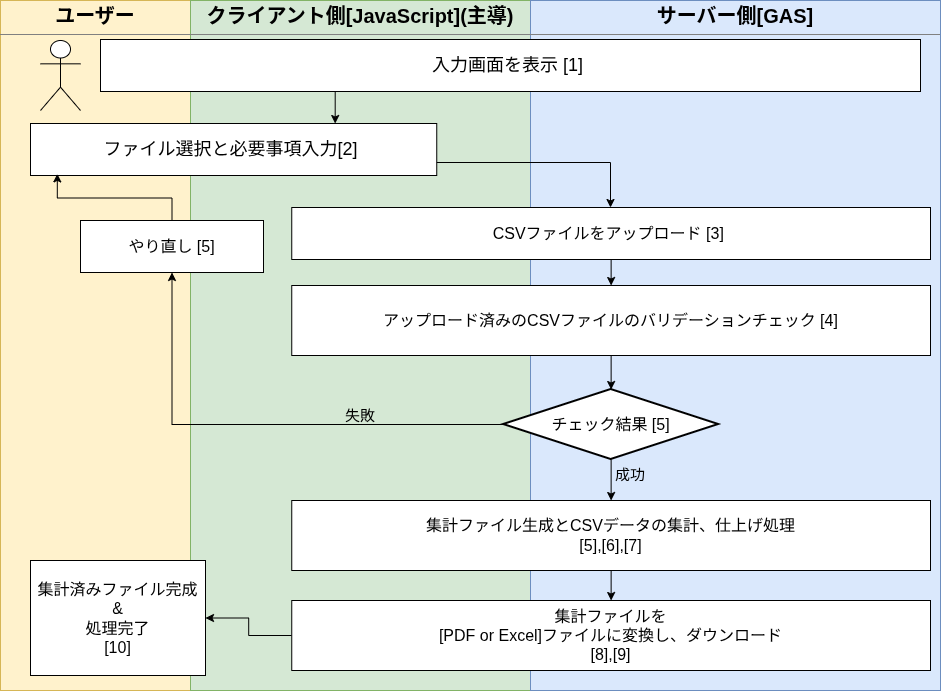

The diagram above was exported from draw.io. Its source (the exported page's mxGraphModel, read from the mxfile embedded in the PNG):
<mxGraphModel dx="1127" dy="734" grid="1" gridSize="10" guides="1" tooltips="1" connect="1" arrows="1" fold="1" page="1" pageScale="1" pageWidth="827" pageHeight="1169" background="light-dark(#ffffff, #121212)" math="0" shadow="0">
  <root>
    <mxCell id="0" />
    <mxCell id="1" parent="0" />
    <mxCell id="oiYZ9e3vJ6bBHwCPT_A7-1" parent="1" style="verticalAlign=top;align=left;overflow=fill;html=1;whiteSpace=wrap;fillColor=#fff2cc;strokeColor=#d6b656;" value="&lt;p style=&quot;margin:0px;margin-top:4px;text-align:center;&quot;&gt;&lt;b&gt;&lt;font style=&quot;font-size: 20px;&quot;&gt;ユーザー&lt;/font&gt;&lt;/b&gt;&lt;/p&gt;&lt;hr size=&quot;1&quot; style=&quot;border-style:solid;&quot;&gt;&lt;div style=&quot;height:2px;&quot;&gt;&lt;/div&gt;" vertex="1">
      <mxGeometry height="690" width="190" x="230" y="40" as="geometry" />
    </mxCell>
    <mxCell id="oiYZ9e3vJ6bBHwCPT_A7-2" parent="1" style="verticalAlign=top;align=left;overflow=fill;html=1;whiteSpace=wrap;fillColor=#d5e8d4;strokeColor=#82b366;" value="&lt;p style=&quot;margin:0px;margin-top:4px;text-align:center;&quot;&gt;&lt;b&gt;&lt;font style=&quot;font-size: 20px;&quot;&gt;クライアント側[JavaScript](主導)&lt;/font&gt;&lt;/b&gt;&lt;/p&gt;&lt;hr size=&quot;1&quot; style=&quot;border-style:solid;&quot;&gt;&lt;div style=&quot;height:2px;&quot;&gt;&lt;/div&gt;" vertex="1">
      <mxGeometry height="690" width="340" x="420" y="40" as="geometry" />
    </mxCell>
    <mxCell id="oiYZ9e3vJ6bBHwCPT_A7-3" parent="1" style="verticalAlign=top;align=left;overflow=fill;html=1;whiteSpace=wrap;fillColor=#dae8fc;strokeColor=#6c8ebf;" value="&lt;p style=&quot;margin:0px;margin-top:4px;text-align:center;&quot;&gt;&lt;b&gt;&lt;font style=&quot;font-size: 20px;&quot;&gt;サーバー側[GAS]&lt;/font&gt;&lt;/b&gt;&lt;/p&gt;&lt;hr size=&quot;1&quot; style=&quot;border-style:solid;&quot;&gt;&lt;div style=&quot;height:2px;&quot;&gt;&lt;/div&gt;" vertex="1">
      <mxGeometry height="690" width="410" x="760" y="40" as="geometry" />
    </mxCell>
    <mxCell id="28J-rYQVwx60aSZ8XAzN-1" parent="1" style="shape=umlActor;verticalLabelPosition=bottom;verticalAlign=top;html=1;labelPerimeter=1;" value="" vertex="1">
      <mxGeometry height="70" width="40" x="270" y="80" as="geometry" />
    </mxCell>
    <mxCell id="6FL-tAz2G3QAIu2_lsnE-20" edge="1" parent="1" source="28J-rYQVwx60aSZ8XAzN-3" style="edgeStyle=orthogonalEdgeStyle;rounded=0;orthogonalLoop=1;jettySize=auto;html=1;exitX=0.5;exitY=1;exitDx=0;exitDy=0;entryX=0.5;entryY=0;entryDx=0;entryDy=0;defaultLabelBackgroundColor=page;" target="S7HgnHRNfkSmRttGTtKE-25">
      <mxGeometry relative="1" as="geometry" />
    </mxCell>
    <mxCell id="28J-rYQVwx60aSZ8XAzN-3" parent="1" style="html=1;whiteSpace=wrap;fontSize=16;" value="CSVファイルをアップロード [3]&amp;nbsp;" vertex="1">
      <mxGeometry height="52" width="638.75" x="521.25" y="247" as="geometry" />
    </mxCell>
    <mxCell id="Sg9tS_6JhkTn72ZYQ2QI-20" parent="1" style="html=1;whiteSpace=wrap;fontSize=16;" value="やり直し [5]" vertex="1">
      <mxGeometry height="52" width="183" x="310" y="260" as="geometry" />
    </mxCell>
    <mxCell id="6FL-tAz2G3QAIu2_lsnE-12" edge="1" parent="1" source="S7HgnHRNfkSmRttGTtKE-1" style="edgeStyle=orthogonalEdgeStyle;rounded=0;orthogonalLoop=1;jettySize=auto;html=1;exitX=0.5;exitY=1;exitDx=0;exitDy=0;exitPerimeter=0;entryX=0.5;entryY=0;entryDx=0;entryDy=0;defaultLabelBackgroundColor=page;" target="S7HgnHRNfkSmRttGTtKE-30">
      <mxGeometry relative="1" as="geometry" />
    </mxCell>
    <mxCell id="6FL-tAz2G3QAIu2_lsnE-18" edge="1" parent="1" source="S7HgnHRNfkSmRttGTtKE-1" style="edgeStyle=orthogonalEdgeStyle;rounded=0;orthogonalLoop=1;jettySize=auto;html=1;exitX=0;exitY=0.5;exitDx=0;exitDy=0;exitPerimeter=0;entryX=0.5;entryY=1;entryDx=0;entryDy=0;defaultLabelBackgroundColor=page;" target="Sg9tS_6JhkTn72ZYQ2QI-20">
      <mxGeometry relative="1" as="geometry" />
    </mxCell>
    <mxCell id="S7HgnHRNfkSmRttGTtKE-1" parent="1" style="strokeWidth=2;html=1;shape=mxgraph.flowchart.decision;whiteSpace=wrap;fontSize=16;" value="&lt;div&gt;チェック結果 [5]&lt;/div&gt;" vertex="1">
      <mxGeometry height="70" width="215" x="733.13" y="429" as="geometry" />
    </mxCell>
    <mxCell id="5K4Nt2Mkvwj2vvzEYG3e-2" edge="1" parent="1" source="S7HgnHRNfkSmRttGTtKE-5" style="edgeStyle=orthogonalEdgeStyle;rounded=0;orthogonalLoop=1;jettySize=auto;html=1;exitX=0.5;exitY=1;exitDx=0;exitDy=0;defaultLabelBackgroundColor=page;" target="28J-rYQVwx60aSZ8XAzN-3">
      <mxGeometry relative="1" as="geometry">
        <Array as="points">
          <mxPoint x="840" y="202" />
        </Array>
      </mxGeometry>
    </mxCell>
    <mxCell id="S7HgnHRNfkSmRttGTtKE-5" parent="1" style="html=1;whiteSpace=wrap;fontSize=16;" value="&lt;span style=&quot;background-color: transparent; font-size: 18px;&quot;&gt;ファイル選択と&lt;/span&gt;&lt;span style=&quot;background-color: transparent; color: light-dark(#000000, var(--ge-light-color, #ffffff)); font-size: 18px;&quot;&gt;必要事項入力&lt;/span&gt;&lt;span style=&quot;background-color: transparent; color: light-dark(#000000, var(--ge-light-color, #ffffff)); font-size: 18px;&quot;&gt;[2]&lt;/span&gt;&lt;span style=&quot;background-color: transparent; color: light-dark(#000000, var(--ge-light-color, #ffffff)); font-size: 18px;&quot;&gt;&amp;nbsp;&lt;/span&gt;" vertex="1">
      <mxGeometry height="52" width="406.25" x="260" y="163" as="geometry" />
    </mxCell>
    <mxCell id="S7HgnHRNfkSmRttGTtKE-8" parent="1" style="text;html=1;whiteSpace=wrap;strokeColor=none;fillColor=none;align=center;verticalAlign=middle;rounded=0;fontSize=15;" value="失敗" vertex="1">
      <mxGeometry height="30" width="60" x="560" y="440" as="geometry" />
    </mxCell>
    <mxCell id="S7HgnHRNfkSmRttGTtKE-9" parent="1" style="text;html=1;whiteSpace=wrap;strokeColor=none;fillColor=none;align=center;verticalAlign=middle;rounded=0;fontSize=15;" value="成功" vertex="1">
      <mxGeometry height="30" width="60" x="830" y="499" as="geometry" />
    </mxCell>
    <mxCell id="S7HgnHRNfkSmRttGTtKE-15" parent="1" style="html=1;whiteSpace=wrap;fontSize=16;" value="&lt;div&gt;集計済みファイル完成&lt;/div&gt;&lt;div&gt;&amp;amp;&lt;/div&gt;&lt;div&gt;処理完了&lt;/div&gt;&lt;div&gt;[10&lt;span style=&quot;background-color: transparent; color: light-dark(#000000, var(--ge-light-color, #ffffff));&quot;&gt;]&lt;/span&gt;&lt;/div&gt;" vertex="1">
      <mxGeometry height="115" width="175" x="260" y="600" as="geometry" />
    </mxCell>
    <mxCell id="S7HgnHRNfkSmRttGTtKE-25" parent="1" style="html=1;whiteSpace=wrap;fontSize=16;" value="&lt;span style=&quot;background-color: transparent; color: light-dark(#000000, var(--ge-light-color, #ffffff));&quot;&gt;アップロード済みのCSVファイルのバリデーションチェック&amp;nbsp;&lt;/span&gt;[4]" vertex="1">
      <mxGeometry height="70" width="638.75" x="521.25" y="325" as="geometry" />
    </mxCell>
    <mxCell id="6FL-tAz2G3QAIu2_lsnE-13" edge="1" parent="1" source="S7HgnHRNfkSmRttGTtKE-30" style="edgeStyle=orthogonalEdgeStyle;rounded=0;orthogonalLoop=1;jettySize=auto;html=1;exitX=0.5;exitY=1;exitDx=0;exitDy=0;entryX=0.5;entryY=0;entryDx=0;entryDy=0;defaultLabelBackgroundColor=page;" target="6FL-tAz2G3QAIu2_lsnE-6">
      <mxGeometry relative="1" as="geometry" />
    </mxCell>
    <mxCell id="S7HgnHRNfkSmRttGTtKE-30" parent="1" style="html=1;whiteSpace=wrap;fontSize=16;" value="&lt;div&gt;集計ファイル生成とCSVデータの集計、仕上げ処理&lt;br&gt;&lt;div&gt;[5],[6],[7]&lt;/div&gt;&lt;/div&gt;" vertex="1">
      <mxGeometry height="70" width="638.75" x="521.25" y="540" as="geometry" />
    </mxCell>
    <mxCell id="6FL-tAz2G3QAIu2_lsnE-10" edge="1" parent="1" source="6FL-tAz2G3QAIu2_lsnE-6" style="edgeStyle=orthogonalEdgeStyle;rounded=0;orthogonalLoop=1;jettySize=auto;html=1;exitX=0;exitY=0.5;exitDx=0;exitDy=0;entryX=1;entryY=0.5;entryDx=0;entryDy=0;defaultLabelBackgroundColor=page;" target="S7HgnHRNfkSmRttGTtKE-15">
      <mxGeometry relative="1" as="geometry" />
    </mxCell>
    <mxCell id="6FL-tAz2G3QAIu2_lsnE-6" parent="1" style="html=1;whiteSpace=wrap;fontSize=16;" value="&lt;div&gt;集計ファイルを&lt;/div&gt;&lt;div&gt;[PDF or Excel]ファイルに変換し、ダウンロード&lt;/div&gt;&lt;div&gt;[8],[9]&lt;/div&gt;" vertex="1">
      <mxGeometry height="70" width="638.75" x="521.25" y="640" as="geometry" />
    </mxCell>
    <mxCell id="6FL-tAz2G3QAIu2_lsnE-11" edge="1" parent="1" source="S7HgnHRNfkSmRttGTtKE-25" style="edgeStyle=orthogonalEdgeStyle;rounded=0;orthogonalLoop=1;jettySize=auto;html=1;exitX=0.5;exitY=1;exitDx=0;exitDy=0;entryX=0.5;entryY=0;entryDx=0;entryDy=0;entryPerimeter=0;defaultLabelBackgroundColor=page;" target="S7HgnHRNfkSmRttGTtKE-1">
      <mxGeometry relative="1" as="geometry" />
    </mxCell>
    <mxCell id="5K4Nt2Mkvwj2vvzEYG3e-1" edge="1" parent="1" source="Sg9tS_6JhkTn72ZYQ2QI-20" style="edgeStyle=orthogonalEdgeStyle;rounded=0;orthogonalLoop=1;jettySize=auto;html=1;exitX=0.5;exitY=0;exitDx=0;exitDy=0;entryX=0.066;entryY=0.969;entryDx=0;entryDy=0;entryPerimeter=0;defaultLabelBackgroundColor=page;" target="S7HgnHRNfkSmRttGTtKE-5">
      <mxGeometry relative="1" as="geometry" />
    </mxCell>
    <mxCell id="5K4Nt2Mkvwj2vvzEYG3e-5" edge="1" parent="1" source="5K4Nt2Mkvwj2vvzEYG3e-3" style="edgeStyle=orthogonalEdgeStyle;rounded=0;orthogonalLoop=1;jettySize=auto;html=1;exitX=0.25;exitY=1;exitDx=0;exitDy=0;entryX=0.75;entryY=0;entryDx=0;entryDy=0;defaultLabelBackgroundColor=page;" target="S7HgnHRNfkSmRttGTtKE-5">
      <mxGeometry relative="1" as="geometry">
        <Array as="points">
          <mxPoint x="564.7" y="131" />
        </Array>
      </mxGeometry>
    </mxCell>
    <mxCell id="5K4Nt2Mkvwj2vvzEYG3e-3" parent="1" style="html=1;whiteSpace=wrap;fontSize=16;" value="&lt;span style=&quot;font-size: 18px;&quot;&gt;入力画面を表示&amp;nbsp;&lt;/span&gt;&lt;span style=&quot;background-color: transparent; color: light-dark(#000000, var(--ge-light-color, #ffffff)); font-size: 18px;&quot;&gt;[1]&amp;nbsp;&lt;/span&gt;" vertex="1">
      <mxGeometry height="52" width="820" x="330" y="79" as="geometry" />
    </mxCell>
  </root>
</mxGraphModel>